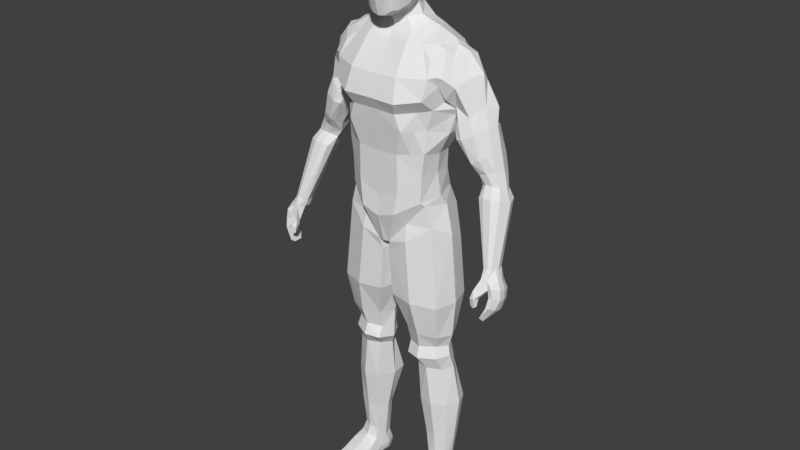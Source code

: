 # Source: CharacterDecimated.blend  (saved by Blender 2.79.0; exported with 4.5.12 LTS)
import bpy
from mathutils import Matrix  # noqa: F401  (used for matrix-valued properties, if any)

bpy.ops.wm.read_factory_settings(use_empty=True)
scene = bpy.context.scene
scene.name = 'Scene'

# ---- collections
col_collection_1 = bpy.data.collections.new('Collection 1'); scene.collection.children.link(col_collection_1)

# ---- materials (node trees are filled in below, after node groups)
mat_material = bpy.data.materials.new('Material')
mat_material.alpha_threshold = 0.0
mat_material.roughness = 0.5
mat_material.line_color = (0.0, 0.0, 0.0, 1.0)

# ---- material node trees

# ---- world
world_world = bpy.data.worlds.new('World'); scene.world = world_world
world_world.color = (0.05088, 0.05088, 0.05088)
world_world.use_sun_shadow = False
world_world.sun_shadow_jitter_overblur = 0.0
world_world.cycles.sampling_method = 'MANUAL'

# ---- meshes
me_cube = bpy.data.meshes.new('Cube')
me_cube.from_pydata([(0.1435, 0.1104, 1.114), (0.1449, -0.05741, 1.158), (0.1637, 0.1033, 1.67), (0.1637, -0.02926, 1.685), (0.0, 0.1164, 1.007), (0.0, -0.09138, 1.003), (-1.608e-05, 0.07953, 1.741), (0.0, -0.03701, 1.702), (0.1416, 0.05984, 1.256), (0.1426, 0.06103, 1.321), (0.2067, 0.1124, 1.511), (0.1415, -0.07185, 1.266), (0.1513, -0.07216, 1.34), (0.1915, -0.06215, 1.568), (0.0, 0.1052, 1.168), (0.0, 0.09138, 1.313), (0.0, 0.1326, 1.55), (0.0, -0.156, 1.517), (0.0, -0.1141, 1.33), (0.0, -0.112, 1.174), (0.0, -0.1175, 1.103), (0.1369, 0.08147, 1.187), (0.1369, -0.07189, 1.169), (0.0, 0.1186, 1.121), (0.03752, 0.122, 1.008), (0.02093, -0.08587, 1.004), (0.06945, -0.03135, 1.706), (0.07702, -0.112, 1.207), (0.07564, -0.1141, 1.335), (0.0963, -0.156, 1.515), (0.0963, 0.1389, 1.548), (0.07564, 0.09138, 1.319), (0.07702, 0.08932, 1.196), (0.06411, 0.1413, 1.14), (0.03936, 0.06332, 1.776), (-1.173e-05, 0.06402, 1.778), (0.03415, -0.01328, 1.74), (0.0, -0.03755, 1.738), (0.186, 0.07738, 1.394), (0.1533, -0.06647, 1.419), (-2.367e-06, 0.123, 1.454), (0.1008, 0.1164, 1.424), (0.1008, -0.1276, 1.418), (0.1878, 0.02271, 0.1227), (0.125, 0.007235, 0.1208), (0.1668, -0.05419, 1.083), (0.1836, 0.08552, 1.006), (0.03182, 0.08065, 0.9563), (0.01309, -0.07881, 0.9624), (0.1685, -0.01833, 0.6214), (0.17, 0.05982, 0.6183), (0.06927, 0.05516, 0.6027), (0.06358, -0.02398, 0.6123), (0.1817, -0.00151, 0.5259), (0.1831, 0.07078, 0.5273), (0.09148, 0.07027, 0.526), (0.08661, -0.01082, 0.5305), (0.1972, 0.09432, 0.8021), (0.03705, 0.09367, 0.7973), (0.02549, -0.07752, 0.8062), (0.1953, -0.05871, 0.7965), (0.1842, -0.03406, 0.6697), (0.1858, 0.06983, 0.6728), (0.06658, 0.06447, 0.6722), (0.05977, -0.03969, 0.6786), (0.1972, 0.006072, 0.3778), (0.2047, 0.09691, 0.3796), (0.07574, 0.1049, 0.378), (0.09946, -0.01181, 0.3812), (0.0234, 0.1375, 1.128), (0.02003, 0.1221, 1.008), (0.0905, 0.1272, 1.061), (0.08294, -0.0744, 1.081), (0.1217, -0.04895, 1.682), (0.1135, -0.09313, 1.338), (0.1676, -0.1099, 1.527), (0.1444, 0.1421, 1.513), (0.1093, 0.07458, 1.226), (0.06361, -0.1176, 1.124), (0.1005, 0.1114, 1.164), (0.127, -0.09701, 1.418), (0.1434, 0.09687, 1.409), (0.1463, 0.08648, 0.123), (0.1569, 0.005587, 0.1232), (0.08993, -0.08873, 1.023), (0.1077, 0.08535, 0.9812), (0.1157, -0.04668, 0.6174), (0.123, 0.06361, 0.6011), (0.134, -0.02846, 0.5283), (0.1171, 0.1151, 0.7997), (0.1104, -0.09215, 0.8013), (0.1262, 0.09042, 0.6725), (0.122, -0.06258, 0.6741), (0.1516, -0.02312, 0.3795), (0.155, 0.1243, 0.3788), (0.1499, 0.06586, 0.5663), (0.1946, 0.01409, 0.2301), (0.1973, 0.0738, 0.2257), (0.1093, 0.07862, 0.225), (0.1148, 0.0046, 0.2309), (0.1545, -0.003018, 0.2307), (0.1568, 0.08768, 0.2251), (0.1673, 0.02763, 1.142), (0.1824, 0.03706, 1.693), (0.1532, -0.005173, 1.26), (0.1599, -0.006668, 1.328), (0.1606, 0.001606, 1.18), (0.01194, 0.02013, 0.9899), (0.08837, 0.0298, 1.733), (0.05345, 0.02052, 1.779), (0.1925, 0.002055, 1.401), (0.1912, 0.05297, 0.1063), (0.0, 0.00312, 0.9601), (0.1985, 0.01607, 1.049), (0.0446, 0.01466, 0.5633), (0.193, 0.02033, 0.6186), (0.06593, 0.03069, 0.5227), (0.2059, 0.03411, 0.5302), (0.22, 0.01716, 0.7993), (0.007797, 0.009752, 0.7982), (0.2084, 0.01757, 0.6667), (0.03966, 0.01377, 0.6719), (0.06891, 0.04751, 0.3782), (0.2219, 0.05093, 0.3803), (0.126, 0.03288, 1.72), (0.0965, 0.04229, 0.2256), (0.2076, 0.04332, 0.225), (0.1956, 0.0881, 1.426), (0.1759, -0.06272, 1.488), (0.09821, 0.1329, 1.495), (3.43e-06, -0.1364, 1.477), (0.0807, -0.1335, 1.474), (0.144, 0.1242, 1.469), (0.137, -0.09128, 1.481), (0.2062, 0.01034, 1.463), (0.1863, 0.129, 1.568), (0.1751, -0.09292, 1.594), (-5.789e-05, 0.1243, 1.611), (0.0, -0.1331, 1.589), (0.08592, 0.1323, 1.616), (0.08592, -0.1331, 1.592), (0.1337, 0.1298, 1.601), (0.181, 0.1227, 1.616), (0.1647, -0.06725, 1.645), (0.1016, 0.09269, 1.709), (0.1218, 0.1094, 1.666), (0.0, -0.06139, 1.682), (0.07451, -0.06139, 1.691), (0.2036, 0.08745, 1.533), (0.2163, 0.02639, 1.512), (0.1814, 0.1062, 1.58), (0.1902, -0.07774, 1.6), (0.1807, 0.1135, 1.639), (0.1952, -0.02763, 1.67), (0.199, 0.06351, 1.671), (0.2114, 0.02736, 1.454), (0.2187, -0.004485, 1.495), (0.2149, 0.08203, 1.475), (0.2266, 0.09882, 1.521), (0.2396, -0.04101, 1.567), (0.2839, 0.0606, 1.579), (0.252, 0.08753, 1.568), (0.2609, 0.003306, 1.593), (0.3036, 0.02751, 1.25), (0.3359, -0.01596, 1.231), (0.3742, 0.01814, 1.264), (0.3891, -0.07326, 1.028), (0.3846, -0.02259, 1.018), (0.4248, -0.04544, 1.023), (0.4166, -0.01678, 1.026), (0.3114, 0.01163, 1.216), (0.3909, -0.004867, 1.232), (0.3657, -0.017, 1.232), (0.3586, 0.07435, 1.218), (0.3278, 0.06017, 1.212), (0.3929, 0.06942, 1.219), (0.3005, 0.07802, 1.272), (0.3245, 0.09203, 1.286), (0.3535, 0.01743, 1.311), (0.3323, 0.004215, 1.302), (0.288, 0.03063, 1.272), (0.3542, 0.08798, 1.297), (0.3071, 0.00448, 1.293), (0.2369, 0.08033, 1.396), (0.2335, 0.01571, 1.369), (0.3106, 0.09863, 1.431), (0.2732, 0.1024, 1.407), (0.2979, -0.02052, 1.426), (0.2257, 0.08584, 1.419), (0.2886, 0.1099, 1.498), (0.2511, 0.1059, 1.46), (0.2771, -0.01613, 1.475), (0.3235, 0.06996, 1.498), (0.2461, -0.02852, 1.443), (0.2045, -0.0001277, 1.527), (0.1983, 0.02833, 1.679), (0.215, 0.01144, 1.475), (0.2872, 0.03691, 1.603), (0.407, 0.03023, 1.211), (0.3168, -0.0102, 1.223), (0.2269, -0.0174, 1.422), (0.305, 0.02993, 1.502), (0.2629, 0.09885, 1.432), (0.3321, 0.05429, 1.446), (0.261, -0.03571, 1.407), (0.2893, 0.004663, 1.492), (0.2163, 0.0192, 1.4), (0.2893, 0.08364, 1.462), (0.2389, -0.02661, 1.401), (0.3204, 0.02229, 1.444), (0.3049, 0.1022, 1.332), (0.3149, -0.01603, 1.348), (0.3696, 0.05184, 1.293), (0.2919, -0.02174, 1.334), (0.2795, 0.08318, 1.313), (0.3297, 0.0008295, 1.359), (0.2728, 0.01996, 1.309), (0.3376, 0.09764, 1.348), (0.2837, -0.007212, 1.322), (0.3872, 0.01373, 1.079), (0.3678, 0.004034, 1.077), (0.4081, 0.0124, 1.089), (0.3817, -0.06411, 1.018), (0.3772, -0.05665, 1.015), (0.4146, -0.06664, 1.034), (0.4029, -0.07371, 1.031), (0.2392, 0.0679, 1.652), (0.2085, 0.1086, 1.626), (0.2013, 0.1164, 1.562), (0.2036, -0.04148, 1.524), (0.2089, -0.06546, 1.596), (0.2137, -0.01439, 1.649), (0.2139, 0.02575, 1.481), (0.2081, 0.09508, 1.507), (0.2145, 0.0002028, 1.486), (0.2351, 0.0325, 1.665), (0.1256, 0.1287, 1.641), (0.3949, -0.1113, 0.9122), (0.3904, -0.1246, 0.9104), (0.3959, -0.1049, 0.9375), (0.3822, -0.1077, 0.9177), (0.3777, -0.121, 0.9159), (0.385, -0.08854, 0.9538), (0.3784, -0.1117, 0.9619), (0.4089, -0.06612, 0.9671), (0.4224, -0.09501, 0.9725), (0.3826, -0.062, 0.9993), (0.3928, -0.0915, 0.9989), (0.3734, -0.1201, 0.9388), (0.3791, -0.1008, 0.9395), (0.3905, -0.1256, 0.9398), (0.4075, -0.115, 0.8766), (0.4072, -0.06512, 0.8634), (0.3993, -0.01253, 0.9817), (0.4138, -0.0866, 0.9993), (0.4117, -0.06411, 0.8618), (0.4254, -0.01333, 0.9831), (0.4287, -0.09755, 0.9488), (0.4309, -0.03064, 0.9285), (0.4488, -0.03042, 0.9278), (0.4408, -0.09734, 0.9482), (0.4229, -0.01898, 0.9573), (0.4445, -0.01916, 0.9577), (0.4349, -0.09747, 0.9813), (0.4279, -0.04206, 0.8919), (0.4404, -0.04136, 0.8902), (0.4349, -0.1074, 0.9162), (0.4254, -0.1078, 0.9157), (0.4036, -0.09908, 0.8649), (0.3828, -0.04166, 0.9951), (0.4125, -0.09973, 0.8605), (0.4382, -0.04319, 0.998), (0.4382, -0.06356, 1.002), (0.4576, -0.05611, 0.9342), (0.4576, -0.07658, 0.9408), (0.4195, -0.079, 0.9425), (0.4195, -0.05847, 0.9357), (0.4551, -0.04889, 0.9657), (0.4551, -0.07319, 0.9735), (0.4092, -0.05044, 0.9652), (0.4229, -0.0678, 0.9015), (0.4466, -0.06646, 0.8977), (0.4466, -0.08657, 0.9061), (0.3993, -0.01377, 1.025), (0.4207, -0.05646, 1.027), (0.138, -0.1346, -5.067e-05), (0.1365, -0.1383, 0.02154), (0.1197, 0.07638, 0.08393), (0.2208, -0.123, 0.0002033), (0.2232, -0.1262, 0.02154), (0.1777, 0.0781, 0.1079), (0.1183, -0.03211, 0.06059), (0.2104, -0.01519, 0.0038), (0.2115, -0.01903, 0.06059), (0.127, -0.07724, 0.000744), (0.2186, -0.07052, 0.03431), (0.1256, -0.08357, 0.03431), (0.2158, -0.06547, 0.0004197), (0.1204, 0.0009971, 0.08116), (0.1885, 0.05954, 0.003493), (0.1192, 0.01052, 0.009279), (0.1992, 0.01311, 0.08282), (0.116, 0.08967, 0.03935), (0.1798, 0.09862, 0.03935), (0.2258, -0.1298, 0.008002), (0.2173, -0.01054, 0.03163), (0.1103, -0.03457, 0.01725), (0.1191, -0.08601, 0.01031), (0.2258, -0.0749, 0.01015), (0.204, 0.03247, 0.04252), (0.111, 0.01942, 0.04296), (0.1489, 0.08833, 0.003938), (0.1481, 0.09116, 0.08257), (0.1807, -0.1379, -0.0001416), (0.1813, -0.1423, 0.02185), (0.1657, -0.03107, 0.06569), (0.1728, -0.08205, 0.03744), (0.1615, -0.005596, 0.08733), (0.1828, -0.1529, 0.006726), (0.1468, 0.1034, 0.03884), (0.1124, 0.04381, 0.08334), (0.197, 0.07041, 0.04166), (0.1055, 0.05757, 0.03965), (0.1205, 0.0741, 0.003137), (0.1183, 0.08549, 0.01195), (0.1785, 0.0902, 0.006339), (0.2158, -0.005916, 0.01103), (0.1115, 0.02947, 0.01712), (0.1351, -0.1425, 0.007846), (0.1475, 0.09829, 0.01185), (0.1101, 0.0595, 0.01288), (0.1948, 0.06909, 0.01474), (0.06558, 0.08552, 1.729), (0.0, -0.03022, 1.717), (0.06521, 0.02494, 1.744), (0.04003, 0.09172, 1.956), (0.08095, -0.08183, 1.954), (0.03078, -0.07961, 1.759), (0.03812, -0.09622, 2.001), (0.04094, 0.0356, 2.023), (0.05343, 0.02225, 1.787), (0.03381, -0.1279, 1.948), (0.08207, -0.07564, 1.88), (0.09357, 0.04943, 1.948), (0.04012, 0.08592, 1.924), (0.02701, 0.06703, 1.838), (0.07655, 0.02971, 1.848), (0.02802, -0.1194, 1.826), (0.08798, -0.01808, 1.844), (0.09662, -0.01569, 1.881), (0.04722, -0.03502, 2.035), (0.04682, -0.02291, 1.778), (0.096, -0.03822, 1.965), (0.03523, 0.07163, 1.995), (0.02428, -0.1038, 1.764), (0.03473, 0.06348, 1.8), (0.07407, -0.01702, 1.809), (0.07418, 0.03529, 1.999), (0.03292, -0.1197, 1.974), (0.0, -0.09623, 2.01), (0.0, 0.03827, 2.032), (0.04652, -0.00392, 2.039), (0.0, -0.08248, 1.751), (0.03788, -0.01549, 1.766), (0.03354, -0.127, 1.895), (0.0, -0.1344, 1.951), (0.08327, 0.007021, 1.842), (0.09972, 0.009256, 1.964), (0.0, 0.09589, 1.969), (0.07353, 0.06539, 1.917), (0.09752, 0.01174, 1.9), (0.08394, -0.02913, 2.005), (-6.195e-06, -0.0341, 2.046), (0.1006, -0.02279, 1.919), (0.09002, -0.04196, 1.863), (0.06036, -0.1111, 1.947), (0.04971, 0.05209, 1.834), (0.06132, 0.06008, 1.986), (0.08349, -0.0005343, 2.01), (0.0631, -0.1054, 1.881), (0.1024, 0.01715, 1.938), (0.06981, -0.0851, 1.979), (0.06979, -0.04599, 1.794), (0.0, 0.07587, 2.001), (0.0, -0.1078, 1.759), (0.0, -0.1238, 1.979), (0.0, -0.003031, 2.05), (0.0003114, -0.03719, 1.761), (-1.114e-05, -0.1349, 1.893), (2.249e-05, 0.1007, 1.951), (-1.486e-06, -0.1236, 1.812), (-1.853e-05, 0.07652, 1.855), (0.0, -0.05136, 1.76), (0.07466, 0.0718, 1.954), (0.05373, -0.07817, 1.778), (0.0527, 0.03664, 1.808), (0.0635, -0.03002, 1.786), (0.04341, -0.09678, 1.777), (0.05762, -0.003794, 1.79), (0.3453, 0.06854, 1.25), (0.3523, 0.009839, 1.264), (0.3254, 0.01014, 1.262), (0.3891, 0.03952, 1.244), (0.3177, 0.05835, 1.245), (0.3763, 0.06476, 1.252), (0.176, -0.02897, 0.5796), (0.118, -0.05938, 0.577), (0.2009, 0.0164, 0.5833), (0.1774, 0.06314, 0.5805), (0.07108, 0.06579, 0.5666), (0.06659, -0.04331, 0.5729)], [], [(195, 154, 103), (32, 77, 79, 33), (72, 78, 25), (333, 36, 37), (33, 71, 24), (408, 95, 87), (95, 55, 409), (3, 73, 143), (22, 11, 78), (9, 81, 38), (35, 355, 34), (131, 130, 42), (136, 75, 13), (140, 136, 73, 147), (232, 196, 234), (246, 222, 223), (269, 223, 167), (253, 167, 283), (256, 283, 169), (165, 171, 198), (163, 170, 199), (216, 180, 218), (212, 181, 217), (203, 185, 207), (206, 183, 184), (191, 187, 205), (204, 187, 191), (159, 156, 191), (271, 169, 168), (272, 168, 284), (234, 156, 229), (206, 208, 200), (201, 205, 209), (221, 219, 173), (223, 222, 199), (174, 173, 220), (198, 224, 168), (164, 199, 166), (191, 156, 193), (3, 143, 153), (136, 13, 151), (128, 234, 194), (10, 148, 233), (232, 234, 127), (134, 127, 234), (248, 250, 243), (239, 249, 242), (251, 267, 268), (225, 254, 224), (247, 225, 166), (270, 268, 252), (222, 247, 166), (246, 247, 222), (269, 246, 223), (253, 269, 167), (256, 253, 283), (271, 256, 169), (272, 271, 168), (272, 284, 254), (247, 254, 225), (284, 224, 254), (168, 169, 221), (297, 288, 313), (306, 310, 327), (305, 308, 326), (323, 299, 300), (290, 312, 82), (320, 298, 44), (325, 331, 299), (108, 332, 334), (335, 389, 368), (381, 350, 338), (338, 375, 381), (395, 356, 398), (379, 375, 341), (343, 380, 370), (370, 346, 343), (389, 335, 344), (395, 376, 346), (342, 379, 397), (397, 394, 342), (348, 356, 366), (349, 373, 374), (387, 363, 351), (398, 356, 396), (345, 376, 355), (344, 369, 345), (341, 375, 358), (355, 395, 340), (335, 353, 393), (52, 114, 410), (51, 87, 409), (7, 146, 147, 26), (34, 332, 6, 35), (19, 20, 78, 27), (5, 4, 70, 24, 107, 25), (18, 19, 27, 28), (17, 130, 131, 29), (16, 137, 139, 30), (40, 41, 31, 15), (15, 31, 32, 14), (22, 106, 104, 11), (11, 104, 105, 12), (1, 102, 106, 22), (13, 128, 194), (20, 5, 25, 78), (33, 69, 23, 14, 32), (31, 9, 77, 32), (41, 81, 9, 31), (30, 139, 141, 76), (29, 131, 133, 75), (28, 27, 11, 74), (43, 111, 126, 96), (78, 11, 27), (73, 124, 108, 26), (79, 21, 0, 33), (73, 26, 147), (340, 109, 34, 355), (34, 109, 334, 332), (42, 28, 74, 80), (41, 129, 132, 81), (12, 105, 110, 39), (130, 18, 28, 42), (129, 41, 40), (290, 82, 101, 97), (287, 320, 125, 98), (44, 83, 100, 99), (84, 72, 25, 48), (47, 112, 107, 24), (46, 85, 71, 0), (45, 113, 102, 1), (86, 92, 64, 52), (114, 121, 63, 51), (50, 87, 91, 62), (49, 115, 120, 61), (56, 88, 406, 410), (116, 114, 409, 55), (53, 117, 407, 405), (408, 54, 95), (60, 118, 113, 45), (57, 89, 85, 46), (119, 112, 47, 58), (90, 84, 48, 59), (61, 120, 118, 60), (91, 89, 57, 62), (121, 119, 58, 63), (64, 92, 90, 59), (68, 93, 88, 56), (122, 116, 55, 67), (94, 95, 54, 66), (65, 123, 117, 53), (23, 69, 70, 4), (33, 0, 71), (67, 55, 95, 94), (409, 87, 95), (93, 65, 53, 88), (92, 61, 60, 90), (63, 58, 89, 91), (60, 45, 84, 90), (89, 58, 47, 85), (88, 53, 405, 406), (87, 51, 63, 91), (49, 61, 92, 86), (85, 47, 24, 71), (45, 1, 72, 84), (83, 43, 96, 100), (82, 287, 98, 101), (81, 132, 127, 38), (80, 74, 12, 39), (3, 103, 124, 73), (75, 133, 128, 13), (11, 12, 74), (76, 141, 135, 10), (78, 72, 1, 22), (8, 77, 9), (77, 8, 21, 79), (98, 67, 94, 101), (100, 96, 65, 93), (99, 100, 93, 68), (98, 125, 122, 67), (101, 94, 66, 97), (96, 126, 123, 65), (97, 66, 123, 126), (99, 68, 122, 125), (103, 2, 144, 124), (123, 66, 54, 117), (68, 56, 116, 122), (64, 59, 119, 121), (62, 57, 118, 120), (59, 48, 112, 119), (118, 57, 46, 113), (117, 54, 408, 407), (56, 410, 114, 116), (115, 50, 62, 120), (52, 64, 121, 114), (113, 46, 0, 102), (112, 48, 25, 107), (44, 99, 125, 320), (110, 105, 9, 38), (108, 124, 144, 332), (334, 109, 36), (111, 290, 97, 126), (102, 0, 21, 106), (10, 148, 149, 232, 127), (104, 8, 9, 105), (106, 21, 8, 104), (236, 145, 152, 142), (110, 38, 127, 134), (133, 80, 39, 128), (132, 76, 10, 127), (40, 16, 30, 129), (129, 30, 76, 132), (42, 80, 133, 131), (39, 110, 134, 128), (140, 29, 75, 136), (139, 144, 145, 236, 141), (17, 29, 140, 138), (144, 139, 137), (6, 332, 144, 137), (142, 150, 135, 141, 236), (143, 73, 136), (146, 138, 140, 147), (161, 227, 226, 160), (161, 158, 228, 227), (159, 230, 229, 156), (162, 197, 235, 231), (159, 162, 231, 230), (232, 155, 196), (158, 157, 233, 228), (157, 155, 232, 233), (164, 172, 400, 401), (173, 399, 404, 175), (175, 404, 402, 198), (174, 170, 163, 403), (172, 171, 165, 400), (174, 403, 399, 173), (179, 211, 213, 182), (181, 177, 210, 217), (179, 178, 215, 211), (177, 176, 214, 210), (180, 216, 214, 176), (185, 186, 202, 207), (183, 202, 186), (200, 196, 155, 206), (209, 205, 187), (206, 184, 208), (205, 201, 197, 162), (189, 190, 158, 161), (205, 162, 159, 191), (190, 188, 157, 158), (188, 206, 155, 157), (189, 161, 160, 192), (201, 192, 160, 197), (193, 156, 196, 200), (182, 213, 218, 180), (199, 164, 401, 163), (197, 160, 226, 235), (402, 165, 198), (234, 196, 156), (209, 203, 192, 201), (204, 193, 200, 208), (207, 202, 190, 189), (193, 204, 191), (202, 183, 188, 190), (207, 189, 192, 203), (206, 188, 183), (213, 204, 208, 218), (178, 212, 203, 209), (217, 185, 203, 212), (216, 184, 183, 214), (210, 214, 183, 186), (217, 210, 186, 185), (187, 211, 215), (211, 187, 204, 213), (215, 178, 209, 187), (218, 208, 184, 216), (224, 171, 172, 225), (199, 222, 166), (220, 173, 219), (220, 223, 170, 174), (199, 170, 223), (198, 171, 224), (221, 175, 198, 168), (166, 225, 172, 164), (175, 221, 173), (235, 226, 154, 195), (229, 13, 194, 234), (233, 232, 149, 148), (228, 233, 148, 150), (230, 231, 153, 151), (149, 194, 234, 232), (231, 235, 195, 153), (230, 151, 13, 229), (227, 228, 150, 142, 152), (227, 152, 154, 226), (195, 103, 3, 153), (151, 153, 143, 136), (148, 10, 135, 150), (128, 134, 234), (154, 152, 2, 103), (2, 152, 145, 144), (245, 250, 239, 244), (248, 249, 240, 241), (241, 240, 237, 238), (240, 249, 239, 237), (250, 248, 241, 238), (242, 243, 247, 246), (244, 239, 242, 246), (243, 250, 245, 247), (243, 242, 249, 248), (250, 238, 237, 239), (253, 261, 279, 269), (256, 262, 261, 253), (263, 278, 272, 254), (245, 263, 254, 247), (257, 267, 266, 260), (268, 270, 251), (260, 266, 282, 274), (265, 264, 258, 259), (258, 264, 280, 276), (245, 257, 260, 263), (260, 274, 278, 263), (262, 259, 258, 261), (261, 258, 276, 279), (255, 252, 264, 265), (280, 264, 252), (251, 270, 282, 266), (281, 270, 255, 265), (251, 266, 267), (252, 268, 267, 280), (270, 281, 282), (275, 257, 245, 244), (276, 275, 244, 279), (277, 273, 259, 262), (274, 273, 277, 278), (276, 280, 267, 275), (267, 257, 275), (281, 265, 259, 273), (282, 281, 273, 274), (271, 277, 262, 256), (252, 255, 270), (272, 278, 277, 271), (279, 244, 246, 269), (283, 219, 221, 169), (168, 224, 284), (283, 167, 220, 219), (223, 220, 167), (287, 302, 322, 320), (303, 319, 312, 290), (289, 304, 308, 295), (328, 318, 314, 286), (286, 314, 316, 296), (291, 315, 317, 298), (293, 305, 309, 301), (306, 307, 296, 291), (307, 328, 286, 296), (296, 316, 315, 291), (295, 308, 305, 293), (309, 321, 111, 301), (310, 306, 291, 298), (326, 331, 309, 305), (69, 33, 24, 70), (321, 309, 331), (303, 325, 329, 319), (302, 324, 330, 322), (329, 324, 302, 319), (294, 300, 292, 297), (295, 293, 315, 316), (293, 301, 317, 315), (300, 299, 292), (289, 295, 316, 314), (285, 294, 297, 313), (314, 318, 304, 289), (312, 319, 302, 287), (322, 330, 327, 310), (331, 325, 303, 321), (323, 311, 325, 299), (321, 303, 290, 111), (320, 322, 310, 298), (317, 83, 44, 298), (82, 312, 287), (43, 83, 317, 301), (330, 323, 300, 327), (43, 301, 111), (313, 288, 304, 318), (311, 323, 324, 329), (288, 297, 308, 304), (330, 324, 323), (311, 329, 325), (328, 285, 313, 318), (292, 299, 331, 326), (306, 300, 294, 307), (307, 294, 285, 328), (297, 292, 326, 308), (36, 26, 108, 334), (300, 306, 327), (36, 333, 7, 26), (353, 335, 368, 383), (373, 352, 336, 342), (393, 353, 377), (342, 336, 375, 379), (336, 352, 381), (336, 381, 375), (392, 351, 337, 362), (362, 337, 354, 384), (396, 382, 394), (372, 359, 338, 350), (358, 338, 359, 385), (377, 353, 339, 357), (360, 339, 353, 383), (386, 361, 339, 360), (378, 357, 339, 361), (387, 37, 36, 363), (363, 36, 109, 340), (365, 341, 358, 385), (347, 364, 388), (388, 390, 347), (388, 364, 341, 365), (377, 357, 343, 393), (374, 373, 342), (343, 346, 369), (369, 393, 343), (367, 343, 357, 378), (389, 344, 345, 391), (343, 367, 380), (393, 369, 344, 335), (391, 345, 355, 35), (356, 395, 346, 366), (346, 376, 369), (346, 370, 366), (382, 374, 342, 394), (354, 347, 390, 384), (349, 348, 366, 370), (356, 348, 374, 382), (348, 349, 374), (373, 349, 370, 380), (378, 361, 350, 371), (372, 350, 361, 386), (380, 367, 352, 373), (350, 381, 371), (396, 356, 382), (351, 392, 387), (371, 352, 367, 378), (396, 351, 363, 398), (371, 381, 352), (398, 363, 340, 395), (397, 379, 347), (347, 354, 397), (345, 369, 376), (364, 379, 341), (347, 379, 364), (397, 354, 337, 394), (355, 376, 395), (358, 375, 338), (394, 337, 351, 396), (165, 402, 212, 178), (401, 182, 180, 163), (401, 400, 179, 182), (399, 177, 181, 404), (400, 165, 178, 179), (399, 403, 176, 177), (403, 163, 180, 176), (404, 181, 212, 402), (408, 50, 115, 407), (405, 49, 86, 406), (410, 406, 86, 52), (407, 115, 49, 405), (51, 409, 114), (50, 408, 87)])
me_cube.materials.append(mat_material)
me_cube.use_remesh_preserve_volume = False
me_cube.use_remesh_preserve_attributes = False
me_cube.use_mirror_vertex_groups = False
me_cube.update()
arm_armature = bpy.data.armatures.new('Armature')  # bones are not reproduced

# ---- objects
ob_armature = bpy.data.objects.new('Armature', arm_armature)
ob_cube = bpy.data.objects.new('Cube', me_cube)

# ---- transforms, parenting, visibility, modifiers, constraints
ob_armature.location = (0.0, 0.0, 0.0)
ob_armature.show_in_front = True
ob_armature.lineart.crease_threshold = 0.0
ob_cube.parent = ob_armature
ob_cube.location = (0.0, 0.0, 0.0)
ob_cube.lock_rotations_4d = False
ob_cube.empty_display_type = 'ARROWS'
ob_cube.lineart.crease_threshold = 0.0
_vg = ob_cube.vertex_groups.new(name='Hips')
for _i, _w in zip([0, 1, 4, 5, 8, 9, 11, 14, 15, 18, 19, 20, 21, 22, 23, 24, 25, 27, 28, 31, 32, 33, 45, 47, 48, 59, 69, 70, 71, 72, 74, 77, 78, 79, 84, 85, 90, 102, 104, 105, 106, 107, 112, 119], [0.07683, 0.1768, 0.4421, 0.6577, 0.09259, 0.02071, 0.05471, 0.5001, 0.06504, 0.02344, 0.4536, 0.6598, 0.11, 0.2568, 0.4064, 0.4176, 0.6391, 0.2128, 0.01069, 0.05074, 0.3756, 0.2071, 0.05963, 0.1721, 0.684, 0.0846, 0.3063, 0.4419, 0.1498, 0.1934, 0.000845, 0.1764, 0.5165, 0.1856, 0.1512, 0.04329, 0.02384, 0.04709, 0.05282, 0.002379, 0.08006, 0.48, 0.7733, 0.05684]): _vg.add([_i], _w, 'REPLACE')
_vg = ob_cube.vertex_groups.new(name='Spine')
for _i, _w in zip([0, 1, 8, 9, 10, 11, 12, 13, 14, 15, 16, 17, 18, 19, 20, 21, 22, 23, 27, 28, 29, 30, 31, 32, 33, 38, 39, 40, 41, 42, 45, 69, 71, 72, 74, 75, 76, 77, 78, 79, 80, 81, 102, 104, 105, 106, 110, 127, 128, 129, 130, 131, 132, 133, 134, 135, 136, 137, 138, 139, 140, 141, 143, 148, 149, 150, 151, 156, 194, 196, 228, 229, 230, 232, 233, 234, 236], [0.05879, 0.2566, 0.6123, 0.7397, 0.1353, 0.7737, 0.7837, 0.0618, 0.1656, 0.8014, 0.2029, 0.1581, 0.8388, 0.476, 0.1689, 0.2358, 0.3572, 0.07785, 0.6563, 0.8406, 0.1847, 0.1505, 0.7858, 0.269, 0.08807, 0.5459, 0.6178, 0.6323, 0.6239, 0.6264, 0.02947, 0.07781, 0.007677, 0.0665, 0.8137, 0.1672, 0.1988, 0.4885, 0.2066, 0.14, 0.6438, 0.5853, 0.1005, 0.6808, 0.7502, 0.247, 0.5683, 0.3758, 0.2415, 0.3067, 0.2384, 0.31, 0.3515, 0.3728, 0.2075, 0.07976, 0.05658, 0.07966, 0.07391, 0.05345, 0.07278, 0.05051, 0.0007238, 0.06305, 0.06568, 0.03413, 0.03309, 0.04954, 0.06262, 0.04536, 0.005562, 0.03378, 0.0173, 0.07301, 0.05137, 0.07672, 0.00596]): _vg.add([_i], _w, 'REPLACE')
_vg = ob_cube.vertex_groups.new(name='Chest')
for _i, _w in zip([3, 6, 7, 9, 10, 11, 12, 13, 15, 16, 17, 18, 26, 28, 29, 30, 31, 34, 35, 36, 37, 38, 39, 40, 41, 42, 73, 74, 75, 76, 80, 81, 105, 108, 109, 110, 127, 128, 129, 130, 131, 132, 133, 134, 135, 136, 137, 138, 139, 140, 141, 142, 143, 144, 145, 146, 147, 148, 149, 150, 151, 153, 156, 159, 194, 196, 228, 229, 230, 232, 233, 234, 236, 332, 333, 334, 340, 351, 355, 362, 363, 387, 392, 395, 398], [0.03465, 0.4489, 0.5293, 0.04538, 0.09296, 0.005856, 0.07241, 0.1412, 0.02177, 0.5465, 0.7125, 0.08842, 0.1371, 0.07347, 0.6187, 0.3798, 0.02486, 0.09439, 0.143, 0.1165, 0.2265, 0.129, 0.1754, 0.2028, 0.1395, 0.267, 0.09892, 0.07556, 0.4237, 0.2011, 0.2111, 0.1286, 0.05117, 0.08516, 0.0729, 0.1072, 0.1871, 0.3334, 0.3251, 0.6675, 0.5586, 0.1905, 0.4018, 0.1351, 0.09367, 0.2124, 0.5877, 0.7217, 0.2137, 0.6084, 0.1301, 0.01978, 0.1134, 0.02629, 0.05187, 0.6118, 0.2144, 0.05119, 0.05398, 0.05775, 0.1393, 0.01194, 0.04769, 0.01888, 0.07613, 0.02664, 0.01355, 0.06787, 0.09656, 0.04573, 0.02498, 0.06867, 0.07953, 0.1524, 0.4265, 0.2509, 0.05428, 0.01092, 0.05614, 0.01696, 0.05016, 0.09563, 0.06953, 0.01257, 0.009395]): _vg.add([_i], _w, 'REPLACE')
_vg = ob_cube.vertex_groups.new(name='Neck')
for _i, _w in zip([6, 7, 16, 26, 34, 35, 36, 37, 73, 108, 109, 137, 138, 144, 146, 147, 332, 333, 334, 337, 340, 342, 344, 345, 346, 347, 348, 349, 351, 354, 355, 356, 362, 363, 364, 366, 369, 370, 374, 376, 379, 382, 384, 387, 388, 390, 391, 392, 394, 395, 396, 397, 398], [0.4783, 0.1892, 0.004225, 0.1448, 0.59, 0.6345, 0.6115, 0.4052, 0.01972, 0.07626, 0.5338, 0.06563, 0.003808, 0.02001, 0.09839, 0.06946, 0.1913, 0.2807, 0.2549, 0.3102, 0.4797, 0.01424, 0.009526, 0.1042, 0.07265, 0.1022, 0.07591, 0.02577, 0.4485, 0.2836, 0.3154, 0.1529, 0.3373, 0.6061, 0.006505, 0.0769, 0.006757, 0.01034, 0.04783, 0.1124, 0.01458, 0.1697, 0.3027, 0.3551, 0.007348, 0.1341, 0.06687, 0.3641, 0.1976, 0.2419, 0.2598, 0.1974, 0.3078]): _vg.add([_i], _w, 'REPLACE')
_vg = ob_cube.vertex_groups.new(name='Head')
for _i, _w in zip([7, 26, 34, 35, 36, 37, 108, 109, 146, 332, 333, 334, 335, 336, 337, 338, 339, 340, 341, 342, 343, 344, 345, 346, 347, 348, 349, 350, 351, 352, 353, 354, 355, 356, 357, 358, 359, 360, 361, 362, 363, 364, 365, 366, 367, 368, 369, 370, 371, 372, 373, 374, 375, 376, 377, 378, 379, 380, 381, 382, 383, 384, 385, 386, 387, 388, 389, 390, 391, 392, 393, 394, 395, 396, 397, 398], [0.0873, 0.01901, 0.1982, 0.1763, 0.1168, 0.2656, 0.0009453, 0.2839, 0.03607, 0.0002614, 0.1328, 0.08736, 0.9785, 0.9888, 0.6497, 0.9953, 0.9953, 0.3868, 0.9865, 0.9627, 0.9846, 0.9612, 0.8628, 0.9075, 0.8864, 0.9086, 0.9541, 0.9983, 0.4866, 0.9904, 0.9896, 0.6903, 0.581, 0.8171, 0.9927, 0.9911, 0.996, 0.9957, 0.9977, 0.6096, 0.2835, 0.9682, 0.986, 0.9052, 0.9886, 0.9812, 0.9635, 0.9624, 0.9953, 0.9999, 0.9777, 0.9421, 0.9869, 0.8537, 0.9892, 0.9949, 0.9634, 0.9813, 0.9929, 0.805, 0.9895, 0.6663, 0.9913, 0.9988, 0.4969, 0.9679, 0.9759, 0.8519, 0.9121, 0.5276, 0.9812, 0.7771, 0.6885, 0.7018, 0.7801, 0.6229]): _vg.add([_i], _w, 'REPLACE')
_vg = ob_cube.vertex_groups.new(name='Shoulder.L')
for _i, _w in zip([2, 3, 6, 7, 10, 13, 16, 17, 26, 29, 30, 34, 35, 36, 37, 38, 39, 40, 41, 42, 73, 75, 76, 80, 81, 103, 108, 109, 110, 124, 127, 128, 129, 130, 131, 132, 133, 134, 135, 136, 137, 138, 139, 140, 141, 142, 143, 144, 145, 146, 147, 148, 149, 150, 151, 152, 153, 154, 156, 157, 158, 159, 160, 161, 162, 191, 193, 194, 195, 196, 197, 205, 226, 227, 228, 229, 230, 231, 232, 233, 234, 235, 236, 332, 333, 334, 337, 340, 351, 354, 355, 363, 384, 387, 392, 395, 397, 398], [0.9312, 0.9007, 0.05227, 0.1804, 0.0, 0.0, 0.1616, 0.07891, 0.2049, 0.1189, 0.0, 0.1162, 0.04, 0.0, 0.09722, 0.04973, 0.03694, 0.07022, 0.0724, 0.01958, 0.8201, 0.0, 0.0, 0.02778, 0.06349, 0.9732, 0.0, 0.1086, 0.01981, 0.9491, 0.06701, 0.06838, 0.04104, 0.04875, 0.06439, 0.1466, 0.0871, 0.04706, 0.0, 0.04282, 0.0, 0.1371, 0.0, 0.0, 0.4313, 0.7403, 0.7408, 0.002086, 0.8721, 0.2216, 0.2444, 0.2317, 0.0, 0.5454, 0.5707, 0.8736, 0.8122, 0.9636, 0.0, 0.0, 0.07765, 0.1646, 0.09797, 0.1927, 0.537, 0.0, 0.0, 0.0, 0.9722, 0.0, 0.4661, 0.0, 0.8604, 0.7899, 0.3128, 0.0, 0.5446, 0.8372, 0.0, 0.0, 0.0, 1.0, 0.8053, 0.0, 0.1499, 0.0, 0.0, 0.07866, 0.01751, 0.0, 0.04377, 0.0412, 0.0, 0.04991, 0.02393, 0.02586, 0.0, 0.02834]): _vg.add([_i], _w, 'REPLACE')
_vg = ob_cube.vertex_groups.new(name='UpperArm.L')
for _i, _w in zip([2, 3, 8, 9, 10, 12, 13, 16, 17, 26, 29, 30, 31, 34, 36, 38, 39, 40, 41, 42, 73, 74, 75, 76, 80, 81, 103, 104, 105, 108, 109, 110, 124, 127, 128, 129, 130, 131, 132, 133, 134, 135, 136, 137, 138, 139, 140, 141, 142, 143, 144, 145, 148, 149, 150, 151, 152, 153, 154, 155, 156, 157, 158, 159, 160, 161, 162, 163, 164, 165, 170, 171, 172, 173, 174, 175, 176, 177, 178, 179, 180, 181, 182, 183, 184, 185, 186, 187, 188, 189, 190, 191, 192, 193, 194, 195, 196, 197, 198, 199, 200, 201, 202, 203, 204, 205, 206, 207, 208, 209, 210, 211, 212, 213, 214, 215, 216, 217, 218, 226, 227, 228, 229, 230, 231, 232, 233, 234, 235, 236, 332, 334, 340, 348, 356, 363, 366, 399, 400, 401, 402, 403, 404], [0.0, 0.0, 0.009241, 0.0, 0.0, 0.0, 0.0, 0.0, 0.005532, 0.0, 0.06129, 0.08468, 0.02224, 0.0, 0.0, 0.0, 0.0, 0.05925, 0.1231, 0.0, 0.0, 0.01628, 0.0, 0.01791, 0.0, 0.007025, 0.0, 0.006324, 0.0, 0.0, 0.0, 0.0, 0.0, 0.0, 0.0, 0.0, 0.001076, 0.0396, 0.0, 0.0, 0.0, 0.0, 0.0, 0.0, 0.00232, 0.0, 0.05344, 0.0, 0.0, 0.0, 0.0, 0.0, 0.0, 0.0, 0.0, 0.0, 0.08452, 0.0, 0.0, 0.9787, 0.0, 0.498, 0.5727, 0.0, 0.9456, 0.9018, 1.0, 0.8513, 0.0933, 0.3335, 0.08733, 0.05658, 0.06823, 0.1013, 0.08568, 0.08258, 0.9703, 0.9708, 0.9662, 0.9697, 0.9637, 0.9536, 0.9745, 0.9931, 1.0, 0.9968, 0.9953, 0.9936, 0.9794, 0.9754, 0.975, 0.9752, 0.9912, 0.3929, 0.0, 0.0, 0.414, 0.8868, 0.01328, 0.07787, 1.0, 0.9914, 0.9906, 0.9997, 0.9868, 0.9862, 1.0, 0.9937, 1.0, 0.999, 0.9921, 0.9927, 0.9161, 0.994, 0.993, 0.9902, 0.9918, 0.9858, 0.9935, 0.1278, 0.179, 0.0, 0.0, 0.0, 0.0, 0.0, 0.0, 0.0, 0.6879, 0.0, 0.0, 0.0, 0.0, 0.0, 0.0, 0.0, 0.0, 0.8563, 0.7286, 0.862, 0.1969, 0.8778, 0.5049]): _vg.add([_i], _w, 'REPLACE')
_vg = ob_cube.vertex_groups.new(name='LowerArm.L')
for _i, _w in zip([163, 164, 165, 166, 167, 168, 169, 170, 171, 172, 173, 174, 175, 176, 177, 178, 179, 180, 181, 182, 198, 199, 212, 219, 220, 221, 222, 223, 224, 225, 244, 246, 247, 253, 254, 256, 261, 269, 271, 272, 279, 283, 284, 399, 400, 401, 402, 403, 404], [0.149, 0.9069, 0.6665, 0.9255, 0.9362, 0.9379, 0.9502, 0.9157, 0.9436, 0.9311, 0.8989, 0.9146, 0.9179, 0.009182, 0.008254, 0.01749, 0.01044, 0.02262, 0.04267, 0.0005831, 0.9703, 0.9227, 0.08387, 0.9943, 0.9913, 0.9905, 0.8983, 0.9077, 0.9518, 0.9236, 0.01202, 0.2439, 0.02978, 0.1849, 0.03974, 0.1038, 0.02526, 0.4838, 0.05796, 0.09514, 0.0425, 0.9696, 0.9046, 0.1437, 0.2714, 0.138, 0.8035, 0.1222, 0.4952]): _vg.add([_i], _w, 'REPLACE')
_vg = ob_cube.vertex_groups.new(name='Hand.L')
for _i, _w in zip([167, 168, 169, 223, 242, 244, 245, 246, 253, 254, 256, 257, 258, 259, 260, 261, 262, 263, 269, 271, 272, 274, 275, 276, 277, 278, 279, 283, 284], [0.04966, 0.05097, 0.03687, 0.006536, 0.02393, 0.5787, 0.106, 0.1108, 0.7451, 0.03429, 0.7846, 0.05857, 0.09356, 0.05062, 0.05846, 0.661, 0.24, 0.1546, 0.431, 0.8909, 0.7476, 0.01749, 0.09121, 0.08103, 0.01515, 0.4177, 0.7484, 0.002209, 0.06173]): _vg.add([_i], _w, 'REPLACE')
_vg = ob_cube.vertex_groups.new(name='UppderFingers.L')
for _i, _w in zip([244, 245, 253, 256, 257, 258, 259, 260, 261, 262, 263, 264, 265, 266, 267, 271, 272, 273, 274, 275, 276, 277, 278, 279, 280, 282], [0.1132, 0.1383, 0.04994, 0.1011, 0.6209, 0.7765, 0.8342, 0.681, 0.2667, 0.7145, 0.1871, 0.09226, 0.09445, 0.131, 0.1243, 0.03584, 0.05689, 0.9479, 0.8717, 0.6895, 0.7871, 0.9622, 0.5222, 0.1147, 0.01496, 0.06201]): _vg.add([_i], _w, 'REPLACE')
_vg = ob_cube.vertex_groups.new(name='LowerFingers.L')
for _i, _w in zip([245, 251, 252, 255, 257, 258, 259, 260, 264, 265, 266, 267, 268, 270, 273, 274, 275, 276, 280, 281, 282], [0.003932, 0.9738, 0.9953, 0.9919, 0.1527, 0.1191, 0.1095, 0.1457, 0.8969, 0.8969, 0.8326, 0.8375, 0.996, 0.9968, 0.03655, 0.07798, 0.1324, 0.1045, 0.9624, 0.978, 0.9308]): _vg.add([_i], _w, 'REPLACE')
_vg = ob_cube.vertex_groups.new(name='UpperThumb.L')
for _i, _w in zip([166, 222, 223, 224, 225, 239, 242, 243, 244, 245, 246, 247, 248, 249, 250, 254, 257, 260, 263, 269, 272, 275, 278, 279, 284], [0.05999, 0.07892, 0.06449, 0.003597, 0.06023, 0.06781, 0.8528, 0.9229, 0.2471, 0.6444, 0.632, 0.9398, 0.06064, 0.08502, 0.06425, 0.8928, 0.1487, 0.1031, 0.5914, 0.07528, 0.09742, 0.07527, 0.03621, 0.07275, 0.007616]): _vg.add([_i], _w, 'REPLACE')
_vg = ob_cube.vertex_groups.new(name='LowerThumb.L')
for _i, _w in zip([237, 238, 239, 240, 241, 242, 243, 245, 248, 249, 250, 263], [0.9941, 0.9955, 0.9244, 0.996, 0.9954, 0.09733, 0.06935, 0.0723, 0.9388, 0.9113, 0.9367, 0.006624]): _vg.add([_i], _w, 'REPLACE')
_vg = ob_cube.vertex_groups.new(name='Shoulder.R')
_vg = ob_cube.vertex_groups.new(name='UpperArm.R')
_vg = ob_cube.vertex_groups.new(name='LowerArm.R')
_vg = ob_cube.vertex_groups.new(name='Hand.R')
_vg = ob_cube.vertex_groups.new(name='UppderFingers.R')
_vg = ob_cube.vertex_groups.new(name='LowerFingers.R')
_vg = ob_cube.vertex_groups.new(name='UpperThumb.R')
_vg = ob_cube.vertex_groups.new(name='LowerThumb.R')
_vg = ob_cube.vertex_groups.new(name='UpperLeg.L')
for _i, _w in zip([0, 1, 4, 5, 8, 9, 11, 12, 14, 15, 19, 20, 21, 22, 23, 24, 25, 27, 28, 31, 32, 33, 38, 45, 46, 47, 48, 49, 50, 51, 52, 53, 54, 55, 56, 57, 58, 59, 60, 61, 62, 63, 64, 69, 70, 71, 72, 74, 77, 78, 79, 81, 84, 85, 86, 87, 88, 89, 90, 91, 92, 95, 102, 104, 105, 106, 107, 110, 112, 113, 114, 115, 116, 117, 118, 119, 120, 121, 164, 167, 172, 173, 174, 176, 177, 181, 214, 219, 220, 283, 399, 403, 404, 405, 406, 407, 408, 409, 410], [0.2962, 0.0, 0.2348, 0.0, 0.0, 0.0, 0.0, 0.04544, 0.2048, 0.0, 0.06106, 0.0, 0.0, 0.0, 0.2957, 0.2948, 0.0, 0.1068, 0.001087, 0.0, 0.0, 0.2337, 0.013, 0.4752, 0.8654, 0.7615, 0.3089, 0.9304, 0.8179, 0.7919, 0.9151, 0.09984, 0.06704, 0.08397, 0.3691, 0.9912, 0.9732, 0.9132, 0.9869, 0.9803, 0.9645, 0.9708, 0.9811, 0.2958, 0.2114, 0.3003, 0.0, 0.02634, 0.0, 0.0, 0.1499, 0.009523, 0.5254, 0.7408, 0.9418, 0.8133, 0.2733, 0.9873, 0.961, 0.9705, 0.9848, 0.3918, 0.004222, 0.0, 0.07663, 0.0, 0.4485, 0.006306, 0.05631, 0.5243, 0.7775, 0.8424, 0.35, 0.08531, 0.992, 0.9409, 0.9633, 0.9763, 0.0, 0.0, 0.0, 0.0, 0.0, 0.0, 0.0, 0.0, 0.0, 0.0007807, 0.0, 0.0, 0.0, 0.0, 0.0, 0.8155, 1.0, 0.5202, 0.3743, 0.3561, 0.8126]): _vg.add([_i], _w, 'REPLACE')
_vg = ob_cube.vertex_groups.new(name='LowerLeg.L')
for _i, _w in zip([43, 44, 49, 50, 51, 52, 53, 54, 55, 56, 62, 63, 65, 66, 67, 68, 82, 83, 86, 87, 88, 91, 93, 94, 95, 96, 97, 98, 99, 100, 101, 111, 114, 115, 116, 117, 120, 122, 123, 125, 126, 287, 290, 291, 293, 298, 299, 300, 301, 302, 303, 309, 310, 311, 312, 317, 319, 320, 321, 322, 323, 324, 325, 327, 329, 330, 331, 405, 406, 407, 408, 409, 410], [0.8945, 0.7798, 0.1304, 0.2676, 0.2543, 0.2626, 0.9209, 0.9329, 0.9205, 0.924, 0.01919, 0.003231, 0.9963, 0.9958, 0.9967, 0.9957, 0.9546, 0.8399, 0.4591, 0.3946, 0.9276, 0.006415, 0.9967, 0.9972, 0.8635, 0.9951, 0.997, 0.9995, 0.9938, 0.9941, 0.9984, 0.914, 0.2958, 0.1574, 0.897, 0.9147, 0.02172, 0.9951, 0.9951, 0.9952, 0.9946, 0.7568, 0.9504, 0.01203, 0.02169, 0.1523, 0.09485, 0.0228, 0.1824, 0.403, 0.3838, 0.08752, 0.08064, 0.2107, 0.5564, 0.1353, 0.4253, 0.3042, 0.2166, 0.2026, 0.163, 0.2284, 0.1918, 0.07479, 0.2993, 0.1415, 0.1264, 0.334, 0.7249, 0.4798, 0.7109, 0.6446, 0.438]): _vg.add([_i], _w, 'REPLACE')
_vg = ob_cube.vertex_groups.new(name='Foot.L')
for _i, _w in zip([43, 44, 82, 83, 111, 285, 286, 287, 288, 289, 290, 291, 292, 293, 294, 295, 296, 297, 298, 299, 300, 301, 302, 303, 304, 305, 306, 307, 308, 309, 310, 311, 312, 315, 316, 317, 319, 320, 321, 322, 323, 324, 325, 326, 327, 328, 329, 330, 331], [0.1044, 0.2189, 0.04053, 0.1587, 0.08523, 0.1027, 0.08681, 0.2427, 0.1257, 0.117, 0.04881, 0.9276, 0.8826, 0.9104, 0.7808, 0.6151, 0.7048, 0.5129, 0.8394, 0.891, 0.9413, 0.8082, 0.5954, 0.6143, 0.1045, 0.9116, 0.9077, 0.5475, 0.4121, 0.8985, 0.9088, 0.7852, 0.4434, 0.9395, 0.08609, 0.8558, 0.5734, 0.6944, 0.7793, 0.7936, 0.8325, 0.7682, 0.8033, 0.9108, 0.9149, 0.07133, 0.6978, 0.8531, 0.8692]): _vg.add([_i], _w, 'REPLACE')
_vg = ob_cube.vertex_groups.new(name='Toes.L')
for _i, _w in zip([285, 286, 288, 289, 291, 292, 293, 294, 295, 296, 297, 304, 305, 306, 307, 308, 313, 314, 315, 316, 318, 326, 328], [0.897, 0.9128, 0.8736, 0.8822, 0.03271, 0.1029, 0.05372, 0.2168, 0.3799, 0.2917, 0.4845, 0.8948, 0.0639, 0.07727, 0.4504, 0.5856, 0.9819, 0.9872, 0.04267, 0.9131, 0.9913, 0.06634, 0.9284]): _vg.add([_i], _w, 'REPLACE')
_vg = ob_cube.vertex_groups.new(name='UpperLeg.R')
_vg = ob_cube.vertex_groups.new(name='LowerLeg.R')
_vg = ob_cube.vertex_groups.new(name='Foot.R')
_vg = ob_cube.vertex_groups.new(name='Toes.R')
_m = ob_cube.modifiers.new('Mirror', 'MIRROR')
_m.use_clip = True
_m = ob_cube.modifiers.new('Armature', 'ARMATURE')
_m.object = ob_armature
_m.use_deform_preserve_volume = True

# ---- collection membership
col_collection_1.objects.link(ob_armature)
col_collection_1.objects.link(ob_cube)

# ---- scene / render settings (as saved in the file)
scene.frame_start = 1; scene.frame_end = 250; scene.frame_set(1)
scene.render.engine = 'CYCLES'
scene.render.resolution_percentage = 50
scene.render.dither_intensity = 0.0
scene.cycles.use_denoising = False
scene.cycles.samples = 128
scene.cycles.sampling_pattern = 'TABULATED_SOBOL'
scene.cycles.use_adaptive_sampling = False
scene.cycles.use_light_tree = False
scene.cycles.blur_glossy = 0.0
scene.cycles.sample_clamp_indirect = 0.0
scene.view_settings.view_transform = 'Standard'
bpy.context.view_layer.update()

# ---- added for rendering (the .blend has no active camera and no usable light): camera, sun
cam_auto = bpy.data.cameras.new('AutoCamera')
cam_auto.lens = 50.0
cam_auto.sensor_width = 36.0
cam_auto.clip_end = 1000.0
ob_auto_camera = bpy.data.objects.new('AutoCamera', cam_auto)
scene.collection.objects.link(ob_auto_camera)
ob_auto_camera.location = (2.0954, -2.5214, 2.70121)
ob_auto_camera.rotation_euler = (1.09748, -7.21219e-08, 0.694738)
scene.camera = ob_auto_camera
light_auto_sun = bpy.data.lights.new('AutoSun', 'SUN')
light_auto_sun.energy = 3.0
light_auto_sun.angle = 0.0523599
ob_auto_sun = bpy.data.objects.new('AutoSun', light_auto_sun)
scene.collection.objects.link(ob_auto_sun)
ob_auto_sun.rotation_euler = (0.872665, 0.174533, 0.523599)
bpy.context.view_layer.update()
